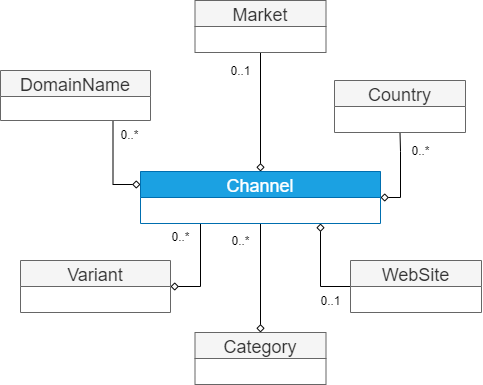

The diagram above was exported from draw.io. Its source (the exported page's mxGraphModel, read from the mxfile embedded in the PNG):
<mxGraphModel dx="1025" dy="782" grid="1" gridSize="10" guides="1" tooltips="1" connect="1" arrows="1" fold="1" page="1" pageScale="1" pageWidth="827" pageHeight="1169" math="0" shadow="0">
  <root>
    <mxCell id="WIyWlLk6GJQsqaUBKTNV-0" />
    <mxCell id="WIyWlLk6GJQsqaUBKTNV-1" parent="WIyWlLk6GJQsqaUBKTNV-0" />
    <mxCell id="QO5xn8MEtWILMFvSsySd-64" value="0..1" style="edgeStyle=orthogonalEdgeStyle;orthogonalLoop=1;jettySize=auto;html=1;startArrow=diamond;startFill=0;endArrow=none;endFill=0;fontSize=12;entryX=0.5;entryY=1;entryDx=0;entryDy=0;exitX=0.5;exitY=0;exitDx=0;exitDy=0;rounded=0;" edge="1" parent="WIyWlLk6GJQsqaUBKTNV-1" source="QO5xn8MEtWILMFvSsySd-14" target="QO5xn8MEtWILMFvSsySd-63">
      <mxGeometry x="0.6975" y="20" relative="1" as="geometry">
        <mxPoint as="offset" />
      </mxGeometry>
    </mxCell>
    <mxCell id="QO5xn8MEtWILMFvSsySd-68" value="0..*" style="edgeStyle=orthogonalEdgeStyle;orthogonalLoop=1;jettySize=auto;html=1;startArrow=diamond;startFill=0;endArrow=none;endFill=0;strokeWidth=1;fontSize=12;exitX=1;exitY=0.5;exitDx=0;exitDy=0;rounded=0;" edge="1" parent="WIyWlLk6GJQsqaUBKTNV-1" source="QO5xn8MEtWILMFvSsySd-14" target="QO5xn8MEtWILMFvSsySd-67">
      <mxGeometry x="0.5439" y="-20" relative="1" as="geometry">
        <mxPoint x="20" y="19" as="offset" />
      </mxGeometry>
    </mxCell>
    <mxCell id="QO5xn8MEtWILMFvSsySd-70" value="0..1" style="edgeStyle=orthogonalEdgeStyle;orthogonalLoop=1;jettySize=auto;html=1;startArrow=diamond;startFill=0;endArrow=none;endFill=0;strokeWidth=1;fontSize=12;exitX=0.75;exitY=1;exitDx=0;exitDy=0;rounded=0;entryX=0;entryY=0.5;entryDx=0;entryDy=0;" edge="1" parent="WIyWlLk6GJQsqaUBKTNV-1" source="QO5xn8MEtWILMFvSsySd-14" target="QO5xn8MEtWILMFvSsySd-69">
      <mxGeometry x="0.5699" y="-14" relative="1" as="geometry">
        <mxPoint as="offset" />
      </mxGeometry>
    </mxCell>
    <mxCell id="QO5xn8MEtWILMFvSsySd-72" value="0..*" style="edgeStyle=orthogonalEdgeStyle;orthogonalLoop=1;jettySize=auto;html=1;startArrow=none;startFill=0;endArrow=diamond;endFill=0;strokeWidth=1;fontSize=12;rounded=0;entryX=0.5;entryY=0;entryDx=0;entryDy=0;exitX=0.5;exitY=1;exitDx=0;exitDy=0;" edge="1" parent="WIyWlLk6GJQsqaUBKTNV-1" source="QO5xn8MEtWILMFvSsySd-14" target="QO5xn8MEtWILMFvSsySd-71">
      <mxGeometry x="-0.6881" y="-20" relative="1" as="geometry">
        <mxPoint x="380" y="318" as="sourcePoint" />
        <mxPoint as="offset" />
      </mxGeometry>
    </mxCell>
    <mxCell id="QO5xn8MEtWILMFvSsySd-74" value="0..*" style="edgeStyle=orthogonalEdgeStyle;orthogonalLoop=1;jettySize=auto;html=1;startArrow=diamond;startFill=0;endArrow=none;endFill=0;strokeWidth=1;fontSize=12;exitX=0;exitY=0.25;exitDx=0;exitDy=0;rounded=0;entryX=0.75;entryY=1;entryDx=0;entryDy=0;verticalAlign=middle;" edge="1" parent="WIyWlLk6GJQsqaUBKTNV-1" source="QO5xn8MEtWILMFvSsySd-14" target="QO5xn8MEtWILMFvSsySd-73">
      <mxGeometry x="0.7153" y="-16" relative="1" as="geometry">
        <mxPoint y="1" as="offset" />
      </mxGeometry>
    </mxCell>
    <mxCell id="QO5xn8MEtWILMFvSsySd-76" value="0..*" style="edgeStyle=orthogonalEdgeStyle;orthogonalLoop=1;jettySize=auto;html=1;startArrow=none;startFill=0;endArrow=diamond;endFill=0;strokeWidth=1;fontSize=12;exitX=0.25;exitY=1;exitDx=0;exitDy=0;rounded=0;entryX=1;entryY=0.5;entryDx=0;entryDy=0;" edge="1" parent="WIyWlLk6GJQsqaUBKTNV-1" source="QO5xn8MEtWILMFvSsySd-14" target="QO5xn8MEtWILMFvSsySd-75">
      <mxGeometry x="-0.7236" y="-20" relative="1" as="geometry">
        <mxPoint as="offset" />
      </mxGeometry>
    </mxCell>
    <mxCell id="QO5xn8MEtWILMFvSsySd-14" value="Channel" style="swimlane;fontStyle=0;childLayout=stackLayout;horizontal=1;startSize=26;fillColor=#1ba1e2;horizontalStack=0;resizeParent=1;resizeParentMax=0;resizeLast=0;collapsible=1;marginBottom=0;strokeColor=#006EAF;fontSize=18;fontColor=#ffffff;" vertex="1" parent="WIyWlLk6GJQsqaUBKTNV-1">
      <mxGeometry x="330" y="261" width="240" height="52" as="geometry" />
    </mxCell>
    <mxCell id="QO5xn8MEtWILMFvSsySd-63" value="Market" style="swimlane;fontStyle=0;childLayout=stackLayout;horizontal=1;startSize=26;fillColor=#f5f5f5;horizontalStack=0;resizeParent=1;resizeParentMax=0;resizeLast=0;collapsible=1;marginBottom=0;strokeColor=#666666;fontSize=18;fontColor=#333333;" vertex="1" parent="WIyWlLk6GJQsqaUBKTNV-1">
      <mxGeometry x="384.5" y="90" width="131" height="52" as="geometry" />
    </mxCell>
    <mxCell id="QO5xn8MEtWILMFvSsySd-67" value="Country" style="swimlane;fontStyle=0;childLayout=stackLayout;horizontal=1;startSize=26;fillColor=#f5f5f5;horizontalStack=0;resizeParent=1;resizeParentMax=0;resizeLast=0;collapsible=1;marginBottom=0;strokeColor=#666666;fontSize=18;fontColor=#333333;" vertex="1" parent="WIyWlLk6GJQsqaUBKTNV-1">
      <mxGeometry x="524" y="170" width="131" height="52" as="geometry" />
    </mxCell>
    <mxCell id="QO5xn8MEtWILMFvSsySd-69" value="WebSite" style="swimlane;fontStyle=0;childLayout=stackLayout;horizontal=1;startSize=26;fillColor=#f5f5f5;horizontalStack=0;resizeParent=1;resizeParentMax=0;resizeLast=0;collapsible=1;marginBottom=0;strokeColor=#666666;fontSize=18;fontColor=#333333;" vertex="1" parent="WIyWlLk6GJQsqaUBKTNV-1">
      <mxGeometry x="540" y="350" width="131" height="52" as="geometry" />
    </mxCell>
    <mxCell id="QO5xn8MEtWILMFvSsySd-71" value="Category" style="swimlane;fontStyle=0;childLayout=stackLayout;horizontal=1;startSize=26;fillColor=#f5f5f5;horizontalStack=0;resizeParent=1;resizeParentMax=0;resizeLast=0;collapsible=1;marginBottom=0;strokeColor=#666666;fontSize=18;fontColor=#333333;" vertex="1" parent="WIyWlLk6GJQsqaUBKTNV-1">
      <mxGeometry x="384.5" y="422" width="131" height="52" as="geometry" />
    </mxCell>
    <mxCell id="QO5xn8MEtWILMFvSsySd-73" value="DomainName" style="swimlane;fontStyle=0;childLayout=stackLayout;horizontal=1;startSize=26;fillColor=#f5f5f5;horizontalStack=0;resizeParent=1;resizeParentMax=0;resizeLast=0;collapsible=1;marginBottom=0;strokeColor=#666666;fontSize=18;fontColor=#333333;" vertex="1" parent="WIyWlLk6GJQsqaUBKTNV-1">
      <mxGeometry x="190" y="160" width="150" height="50" as="geometry" />
    </mxCell>
    <mxCell id="QO5xn8MEtWILMFvSsySd-75" value="Variant" style="swimlane;fontStyle=0;childLayout=stackLayout;horizontal=1;startSize=26;fillColor=#f5f5f5;horizontalStack=0;resizeParent=1;resizeParentMax=0;resizeLast=0;collapsible=1;marginBottom=0;strokeColor=#666666;fontSize=18;fontColor=#333333;" vertex="1" parent="WIyWlLk6GJQsqaUBKTNV-1">
      <mxGeometry x="210" y="350" width="150" height="52" as="geometry" />
    </mxCell>
  </root>
</mxGraphModel>